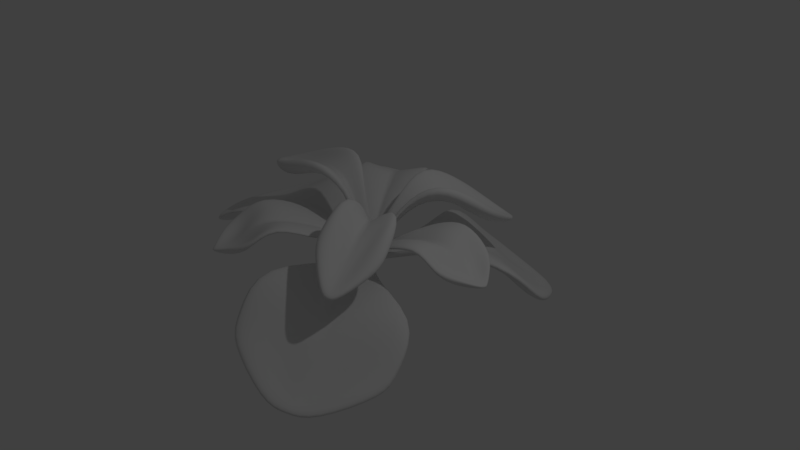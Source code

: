 # Source: iris01.blend  (saved by Blender 2.79.0; exported with 4.5.12 LTS)
import bpy
from mathutils import Matrix  # noqa: F401  (used for matrix-valued properties, if any)

bpy.ops.wm.read_factory_settings(use_empty=True)
scene = bpy.context.scene
scene.name = 'Scene'

# ---- collections
col_collection_1 = bpy.data.collections.new('Collection 1'); scene.collection.children.link(col_collection_1)
col_collection_2 = bpy.data.collections.new('Collection 2'); scene.collection.children.link(col_collection_2)

# ---- world
world_world = bpy.data.worlds.new('World'); scene.world = world_world
world_world.color = (0.05088, 0.05088, 0.05088)
world_world.use_sun_shadow = False
world_world.sun_shadow_jitter_overblur = 0.0
world_world.cycles.sampling_method = 'MANUAL'

# ---- cameras
cam_camera = bpy.data.cameras.new('Camera')
cam_camera.clip_end = 100.0
cam_camera.lens = 35.0
cam_camera.sensor_width = 32.0
cam_camera.sensor_height = 18.0
cam_camera.ortho_scale = 7.314
cam_camera.dof.focus_distance = 0.0
cam_camera.dof.aperture_fstop = 128.0

# ---- lights
light_lamp = bpy.data.lights.new('Lamp', 'POINT')
light_lamp.transmission_factor = 0.0
light_lamp.cutoff_distance = 30.0
light_lamp.energy = 100.0
light_lamp.shadow_buffer_clip_start = 1.001
light_lamp.shadow_soft_size = 0.1
light_lamp.shadow_maximum_resolution = 0.006
light_lamp.use_absolute_resolution = True

# ---- meshes
me_cube_004 = bpy.data.meshes.new('Cube.004')
me_cube_004.from_pydata([(-1.267, 0.4178, 0.9045), (-1.267, 0.4178, 1.004), (0.02106, 0.2041, -0.05), (0.02106, 0.2041, 0.05), (-1.849, 0.0, 0.7256), (-1.849, 0.0, 0.8256), (0.02106, 0.0, -0.05), (0.02106, 0.0, 0.05), (-0.4898, 0.3725, 1.151), (-0.4898, 0.3725, 1.251), (-0.6548, 0.0, 1.066), (-0.6548, 0.0, 0.9661), (-1.865, 0.08426, 0.8167), (0.02106, 0.0, -0.05), (-1.865, 0.08426, 0.7167), (0.02106, 0.0, 0.05), (-0.4898, 0.2434, 1.151), (-0.4898, 0.2434, 1.251), (-1.101, 0.5003, 0.9764), (-1.548, 0.0, 0.6932), (-0.9982, 0.2711, 1.174), (-1.548, 0.0, 0.7932), (-1.257, 0.2148, 0.6624), (-1.208, 0.1099, 0.8517), (-0.1789, 0.06968, 0.7742), (-0.2603, 0.0, 0.683), (-0.1789, 0.06968, 0.6742), (-0.2603, 0.0, 0.583), (-0.1789, 0.07667, 0.7742), (-0.1789, 0.07667, 0.6742)], [], [(14, 12, 1, 0), (26, 24, 3, 2), (23, 12, 5, 21), (29, 13, 6, 27), (13, 15, 7, 6), (22, 16, 11, 19), (28, 17, 10, 25), (18, 20, 9, 8), (24, 9, 17, 28), (18, 8, 16, 22), (2, 3, 15, 13), (26, 2, 13, 29), (20, 1, 12, 23), (4, 5, 12, 14), (9, 20, 23, 17), (0, 18, 22, 14), (0, 1, 20, 18), (14, 22, 19, 4), (17, 23, 21, 10), (8, 26, 29, 16), (3, 24, 28, 15), (15, 28, 25, 7), (16, 29, 27, 11), (8, 9, 24, 26)])
me_cube_004.polygons.foreach_set('use_smooth', [True] * 24)
me_cube_004.use_remesh_preserve_volume = False
me_cube_004.use_remesh_preserve_attributes = False
me_cube_004.use_mirror_vertex_groups = False
me_cube_004.update()
me_cube_001 = bpy.data.meshes.new('Cube.001')
me_cube_001.from_pydata([(-2.153, 0.9414, -0.003883), (-2.153, 0.9414, 0.09612), (0.02106, 0.2041, -0.05), (0.02106, 0.2041, 0.05), (-2.735, 0.0, -0.1828), (-2.735, 0.0, -0.0828), (0.02106, 0.0, -0.05), (0.02106, 0.0, 0.05), (-1.376, 1.02, 0.4638), (-1.376, 1.02, 0.5638), (-1.541, 0.0, 0.3791), (-1.541, 0.0, 0.2791), (-2.75, 0.272, -0.09167), (0.02106, 0.1021, -0.05), (-2.75, 0.272, -0.1917), (0.02106, 0.1021, 0.05), (-1.376, 0.4312, 0.4638), (-1.376, 0.4312, 0.5638), (-1.986, 1.024, 0.06799), (-2.434, 0.0, -0.2152), (-1.884, 0.919, 0.266), (-2.434, 0.0, -0.1152), (-2.143, 0.4026, -0.246), (-2.093, 0.2977, -0.05666), (-0.668, 0.09652, 0.3035), (-0.7494, 0.0, 0.2123), (-0.668, 0.09652, 0.2035), (-0.7494, 0.0, 0.1123), (-0.668, 0.2644, 0.3035), (-0.668, 0.2644, 0.2035)], [], [(14, 12, 1, 0), (26, 24, 3, 2), (23, 12, 5, 21), (29, 13, 6, 27), (13, 15, 7, 6), (22, 16, 11, 19), (28, 17, 10, 25), (18, 20, 9, 8), (24, 9, 17, 28), (18, 8, 16, 22), (2, 3, 15, 13), (26, 2, 13, 29), (20, 1, 12, 23), (4, 5, 12, 14), (9, 20, 23, 17), (0, 18, 22, 14), (0, 1, 20, 18), (14, 22, 19, 4), (17, 23, 21, 10), (8, 26, 29, 16), (3, 24, 28, 15), (15, 28, 25, 7), (16, 29, 27, 11), (8, 9, 24, 26)])
me_cube_001.polygons.foreach_set('use_smooth', [True] * 24)
me_cube_001.use_remesh_preserve_volume = False
me_cube_001.use_remesh_preserve_attributes = False
me_cube_001.use_mirror_vertex_groups = False
me_cube_001.update()
me_cube_002 = bpy.data.meshes.new('Cube.002')
me_cube_002.from_pydata([(-1.771, 0.3034, 0.4374), (-1.767, 0.301, 0.5036), (0.05949, 0.1148, -0.03307), (0.0625, 0.1138, 0.03307), (-1.965, 0.0, 0.3191), (-1.965, 0.0, 0.3852), (0.0429, 0.0, -0.03307), (0.04547, 0.0, 0.03307), (-1.272, 0.4394, 0.7468), (-1.268, 0.4394, 0.813), (-1.366, 0.0, 0.6908), (-1.366, 0.0, 0.6246), (-1.957, 0.04253, 0.3794), (0.05348, 0.04935, -0.03307), (-1.957, 0.04253, 0.3132), (0.05635, 0.04843, 0.03307), (-1.259, 0.2327, 0.7468), (-1.259, 0.2327, 0.813), (-1.614, 0.5085, 0.485), (-1.689, 0.0, 0.2977), (-1.538, 0.4337, 0.6159), (-1.689, 0.0, 0.3638), (-1.585, 0.2137, 0.2773), (-1.549, 0.2185, 0.4025), (-0.7152, 0.565, 0.5718), (-0.8314, 0.0, 0.5116), (-0.7185, 0.5658, 0.5057), (-0.8319, 0.0, 0.4454), (-0.744, 0.1351, 0.5718), (-0.7446, 0.1352, 0.5057), (-0.5537, 0.1692, 0.488), (-0.6203, 0.0, 0.4579), (-0.5712, 0.09178, 0.488), (-0.5568, 0.1702, 0.4219), (-0.6218, 0.0, 0.3917), (-0.5729, 0.09229, 0.4219)], [], [(14, 12, 1, 0), (33, 30, 3, 2), (23, 12, 5, 21), (35, 13, 6, 34), (13, 15, 7, 6), (22, 16, 11, 19), (28, 17, 10, 25), (18, 20, 9, 8), (24, 9, 17, 28), (18, 8, 16, 22), (2, 3, 15, 13), (33, 2, 13, 35), (20, 1, 12, 23), (4, 5, 12, 14), (9, 20, 23, 17), (0, 18, 22, 14), (0, 1, 20, 18), (14, 22, 19, 4), (17, 23, 21, 10), (8, 26, 29, 16), (30, 24, 28, 32), (32, 28, 25, 31), (16, 29, 27, 11), (8, 9, 24, 26), (15, 32, 31, 7), (3, 30, 32, 15), (26, 33, 35, 29), (29, 35, 34, 27), (26, 24, 30, 33)])
me_cube_002.polygons.foreach_set('use_smooth', [True] * 29)
me_cube_002.use_remesh_preserve_volume = False
me_cube_002.use_remesh_preserve_attributes = False
me_cube_002.use_mirror_vertex_groups = False
me_cube_002.update()

# ---- objects
ob_empty_002 = bpy.data.objects.new('Empty.002', None)
ob_empty_001 = bpy.data.objects.new('Empty.001', None)
ob_empty = bpy.data.objects.new('Empty', None)
ob_cube_002 = bpy.data.objects.new('Cube.002', me_cube_004)
ob_cube = bpy.data.objects.new('Cube', me_cube_001)
ob_lamp = bpy.data.objects.new('Lamp', light_lamp)
ob_camera = bpy.data.objects.new('Camera', cam_camera)
ob_cube_001 = bpy.data.objects.new('Cube.001', me_cube_002)

# ---- transforms, parenting, visibility, modifiers, constraints
ob_empty_002.location = (0.0, 0.0, 0.04692)
ob_empty_002.rotation_euler = (0.2408, -0.146, 2.094)
ob_empty_002.empty_image_offset = (0.0, 0.0)
ob_empty_002.lineart.crease_threshold = 0.0
ob_empty_001.location = (0.0, 0.0, 0.0)
ob_empty_001.rotation_euler = (0.0, -0.0, -1.007)
ob_empty_001.empty_display_type = 'CUBE'
ob_empty_001.empty_image_offset = (0.0, 0.0)
ob_empty_001.lineart.crease_threshold = 0.0
ob_empty.location = (0.0, 0.0, 0.0)
ob_empty.rotation_euler = (0.2408, -0.146, 2.094)
ob_empty.empty_image_offset = (0.0, 0.0)
ob_empty.lineart.crease_threshold = 0.0
ob_cube_002.location = (0.0, 0.0, 0.0)
ob_cube_002.lineart.crease_threshold = 0.0
_m = ob_cube_002.modifiers.new('Subsurf', 'SUBSURF')
_m.uv_smooth = 'PRESERVE_CORNERS'
_m.quality = 2
_m.levels = 3
_m.show_only_control_edges = False
_m = ob_cube_002.modifiers.new('Mirror', 'MIRROR')
_m.use_axis = (False, True, False)
_m.use_clip = True
_m = ob_cube_002.modifiers.new('Array', 'ARRAY')
_m.count = 3
_m.constant_offset_displace = (0.0, 0.0, 0.0)
_m.use_relative_offset = False
_m.use_object_offset = True
_m.offset_object = ob_empty
ob_cube.location = (0.0, 0.0, 0.0)
ob_cube.lineart.crease_threshold = 0.0
_m = ob_cube.modifiers.new('Subsurf', 'SUBSURF')
_m.uv_smooth = 'PRESERVE_CORNERS'
_m.quality = 2
_m.levels = 3
_m.show_only_control_edges = False
_m = ob_cube.modifiers.new('Mirror', 'MIRROR')
_m.use_axis = (False, True, False)
_m.use_clip = True
_m = ob_cube.modifiers.new('Array', 'ARRAY')
_m.count = 3
_m.constant_offset_displace = (0.0, 0.0, 0.0)
_m.use_relative_offset = False
_m.use_object_offset = True
_m.offset_object = ob_empty
ob_lamp.location = (4.076, 1.005, 5.904)
ob_lamp.rotation_euler = (0.6503, 0.05522, 1.866)
ob_lamp.lock_rotations_4d = False
ob_lamp.empty_display_type = 'ARROWS'
ob_lamp.color = (0.0, 0.0, 0.0, 0.0)
ob_lamp.lineart.crease_threshold = 0.0
ob_camera.location = (7.481, -6.508, 5.344)
ob_camera.rotation_euler = (1.109, 0.0, 0.8149)
ob_camera.lock_rotations_4d = False
ob_camera.empty_display_type = 'ARROWS'
ob_camera.color = (0.0, 0.0, 0.0, 0.0)
ob_camera.display_type = 'WIRE'
ob_camera.lineart.crease_threshold = 0.0
ob_cube_001.location = (0.0, 0.0, 0.01948)
ob_cube_001.rotation_euler = (0.0, -0.0, 1.111)
ob_cube_001.lineart.crease_threshold = 0.0
_m = ob_cube_001.modifiers.new('Subsurf', 'SUBSURF')
_m.uv_smooth = 'PRESERVE_CORNERS'
_m.quality = 2
_m.levels = 3
_m.show_only_control_edges = False
_m = ob_cube_001.modifiers.new('Mirror', 'MIRROR')
_m.use_axis = (False, True, False)
_m.use_clip = True
_m = ob_cube_001.modifiers.new('Array', 'ARRAY')
_m.count = 3
_m.constant_offset_displace = (0.0, 0.0, 0.0)
_m.use_relative_offset = False
_m.use_object_offset = True
_m.offset_object = ob_empty_001

# ---- collection membership
col_collection_1.objects.link(ob_empty_002)
col_collection_1.objects.link(ob_empty_001)
col_collection_1.objects.link(ob_empty)
col_collection_1.objects.link(ob_cube_002)
col_collection_1.objects.link(ob_cube)
col_collection_1.objects.link(ob_lamp)
col_collection_1.objects.link(ob_camera)
col_collection_2.objects.link(ob_cube_001)

# ---- scene / render settings (as saved in the file)
scene.camera = ob_camera
scene.frame_start = 1; scene.frame_end = 250; scene.frame_set(1)
scene.render.engine = 'BLENDER_EEVEE_NEXT'
scene.render.resolution_percentage = 50
scene.render.dither_intensity = 0.0
scene.cycles.use_denoising = False
scene.cycles.samples = 128
scene.cycles.sampling_pattern = 'TABULATED_SOBOL'
scene.cycles.use_adaptive_sampling = False
scene.cycles.use_light_tree = False
scene.cycles.blur_glossy = 0.0
scene.cycles.sample_clamp_indirect = 0.0
scene.view_settings.view_transform = 'Standard'
bpy.context.view_layer.update()
